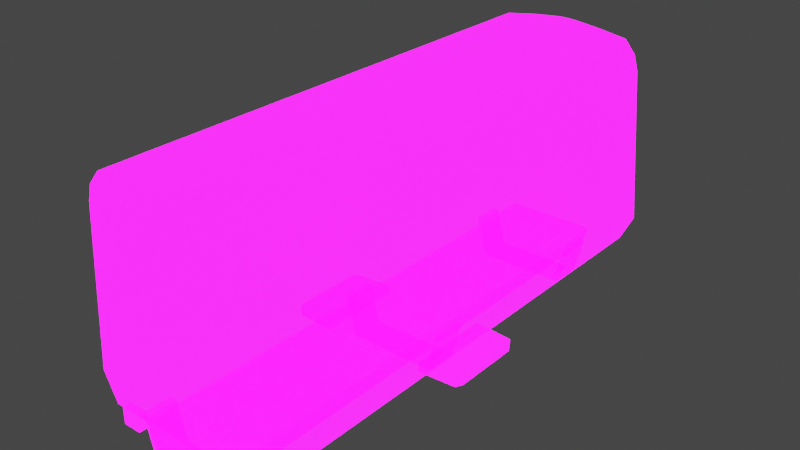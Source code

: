 # Source: GoodsEngine.blend  (saved by Blender 3.2.14; exported with 4.5.12 LTS)
import bpy
from mathutils import Matrix  # noqa: F401  (used for matrix-valued properties, if any)

bpy.ops.wm.read_factory_settings(use_empty=True)
scene = bpy.context.scene
scene.name = 'Scene'

# ---- collections
col_collection = bpy.data.collections.new('Collection'); scene.collection.children.link(col_collection)

# ---- images (referenced by path relative to the original .blend; pixels are not part of the script)
import os
ASSET_DIR = os.environ.get("B2B_ASSET_DIR", "")  # directory of the original .blend (textures are referenced by path, not embedded)
HERE = os.path.dirname(os.path.abspath(__file__))  # packed textures are extracted next to this script under _unpacked/

def load_image(name, relpath, width, height, colorspace="sRGB"):
    """Load a texture the original file referenced (path relative to the .blend, or extracted next to this script)."""
    p = next((c for c in (os.path.join(HERE, relpath), os.path.join(ASSET_DIR, relpath)) if relpath and os.path.exists(c)), "")
    if p:
        img = bpy.data.images.load(p, check_existing=True)
        img.name = name
    else:  # same state as the original file: an image datablock whose file is absent (Cycles renders it pink)
        img = bpy.data.images.new(name, width, height)
        img.source = "FILE"
        img.filepath = "//" + (relpath or name)
    img.colorspace_settings.name = colorspace
    return img
img_imphenziapalette01_256_gradientx4_png = load_image('ImphenziaPalette01-256-GradientX4.png', 'ImphenziaPalette01-256-GradientX4.png', 1024, 1024, 'sRGB')
img_imphenziapalette02_emission_png = load_image('ImphenziaPalette02-Emission.png', 'ImphenziaPalette02-Emission.png', 1024, 1024, 'sRGB')
img_imphenziapalette02_opacity_png = load_image('ImphenziaPalette02-Opacity.png', 'ImphenziaPalette02-Opacity.png', 1024, 1024, 'sRGB')

# ---- materials (node trees are filled in below, after node groups)
mat_gradient = bpy.data.materials.new('Gradient')
mat_gradient.alpha_threshold = 0.6481
mat_gradient.use_backface_culling = True
mat_gradient.use_raytrace_refraction = True
mat_gradient.use_screen_refraction = True
mat_gradient.use_sss_translucency = True
mat_gradient.thickness_mode = 'SLAB'
mat_gradient.use_thickness_from_shadow = True

# ---- node groups
ng_auto_smooth = bpy.data.node_groups.new('Auto Smooth', 'GeometryNodeTree')
_s = ng_auto_smooth.interface.new_socket(name='Geometry', in_out='OUTPUT', socket_type='NodeSocketGeometry')
_s = ng_auto_smooth.interface.new_socket(name='Geometry', in_out='INPUT', socket_type='NodeSocketGeometry')
_s = ng_auto_smooth.interface.new_socket(name='Angle', in_out='INPUT', socket_type='NodeSocketFloat')
_s.subtype = 'ANGLE'
_s.min_value = 0.0
_s.max_value = 3.142
ng_auto_smooth.is_modifier = True
_N = ng_auto_smooth.nodes; _L = ng_auto_smooth.links
n0 = _N.new('NodeGroupOutput'); n0.name = 'Group Output'; n0.location = (480, -100)
n1 = _N.new('NodeGroupInput'); n1.name = 'Group Input'; n1.location = (-420, -300)
n2 = _N.new('NodeGroupInput'); n2.name = 'Group Input.001'; n2.location = (-60, -100)
n3 = _N.new('GeometryNodeSetShadeSmooth'); n3.name = 'Set Shade Smooth'; n3.location = (120, -100)
n3.domain = 'EDGE'
n4 = _N.new('GeometryNodeSetShadeSmooth'); n4.name = 'Set Shade Smooth.001'; n4.location = (300, -100)
n5 = _N.new('GeometryNodeInputMeshEdgeAngle'); n5.name = 'Edge Angle'; n5.location = (-420, -220)
n6 = _N.new('GeometryNodeInputEdgeSmooth'); n6.name = 'Is Edge Smooth'; n6.location = (-60, -160)
n7 = _N.new('GeometryNodeInputShadeSmooth'); n7.name = 'Is Face Smooth'; n7.location = (-240, -340)
n8 = _N.new('FunctionNodeBooleanMath'); n8.name = 'Boolean Math'; n8.location = (-60, -220)
n9 = _N.new('FunctionNodeCompare'); n9.name = 'Compare'; n9.location = (-240, -180)
n9.operation = 'LESS_EQUAL'
_L.new(n5.outputs[0], n9.inputs[0])
_L.new(n4.outputs[0], n0.inputs[0])
_L.new(n1.outputs[1], n9.inputs[1])
_L.new(n9.outputs[0], n8.inputs[0])
_L.new(n7.outputs[0], n8.inputs[1])
_L.new(n2.outputs[0], n3.inputs[0])
_L.new(n6.outputs[0], n3.inputs[1])
_L.new(n3.outputs[0], n4.inputs[0])
_L.new(n8.outputs[0], n3.inputs[2])
n0.is_active_output = True

# ---- material node trees
mat_gradient.use_nodes = True; mat_gradient.node_tree.nodes.clear()
_N = mat_gradient.node_tree.nodes; _L = mat_gradient.node_tree.links
n0 = _N.new('ShaderNodeOutputMaterial'); n0.name = 'Material Output'; n0.location = (300, 300)
n1 = _N.new('ShaderNodeBsdfPrincipled'); n1.name = 'Principled BSDF'; n1.location = (10, 300)
n1.distribution = 'GGX'
n1.subsurface_method = 'BURLEY'
n1.inputs[3].default_value = 1.45
n1.inputs[28].default_value = 10.0
n2 = _N.new('ShaderNodeTexImage'); n2.name = 'Image Texture'; n2.location = (-460, 320)
n2.image = img_imphenziapalette01_256_gradientx4_png
n3 = _N.new('ShaderNodeTexImage'); n3.name = 'Image Texture.001'; n3.location = (-500, 0)
n3.image = img_imphenziapalette02_emission_png
n4 = _N.new('ShaderNodeTexImage'); n4.name = 'Image Texture.002'; n4.location = (-480, -300)
n4.image = img_imphenziapalette02_opacity_png
n5 = _N.new('ShaderNodeValue'); n5.name = 'Value'; n5.location = (300, 140)
n5.outputs[0].default_value = 0.0
_L.new(n1.outputs[0], n0.inputs[0])
_L.new(n2.outputs[0], n1.inputs[0])
_L.new(n3.outputs[0], n1.inputs[27])
_L.new(n4.outputs[0], n1.inputs[4])
_L.new(n5.outputs[0], n0.inputs[3])
n0.is_active_output = True

# ---- world
world_world = bpy.data.worlds.new('World'); scene.world = world_world
world_world.use_nodes = True; world_world.node_tree.nodes.clear()
_N = world_world.node_tree.nodes; _L = world_world.node_tree.links
n0 = _N.new('ShaderNodeOutputWorld'); n0.name = 'World Output'; n0.location = (300, 300)
n1 = _N.new('ShaderNodeBackground'); n1.name = 'Background'; n1.location = (10, 300)
n1.inputs[0].default_value = (0.05088, 0.05088, 0.05088, 1.0)
_L.new(n1.outputs[0], n0.inputs[0])
n0.is_active_output = True
world_world.color = (0.05088, 0.05088, 0.05088)
world_world.use_sun_shadow = False
world_world.sun_shadow_jitter_overblur = 0.0

# ---- meshes
me_cube_001 = bpy.data.meshes.new('Cube.001')
me_cube_001.from_pydata([(3.614, -9.621, -2.257), (2.548, -9.621, 4.615), (3.614, 9.621, -2.257), (2.548, 9.621, 4.615), (3.101, -9.621, -3.287), (3.101, 9.621, -3.287), (3.132, 9.621, 3.52), (3.132, -9.621, 3.521), (2.97, 9.621, 4.107), (2.97, -9.621, 4.107), (0.0, 9.621, -2.257), (0.0, 9.621, 4.911), (0.0, -9.621, -2.257), (0.0, -9.621, 4.911), (0.0, 9.621, -3.287), (0.0, -9.621, -3.287), (0.0, -9.621, 3.803), (0.0, 9.621, 3.848), (0.0, -9.621, 4.51), (0.0, 9.621, 4.46), (2.366, -9.621, -1.043), (2.144, -9.621, 2.897), (0.0, -9.621, -1.924), (0.0, -9.621, 3.435), (0.0, -9.621, -1.276), (0.0, -9.621, -1.913), (2.823, -9.621, -1.867), (2.563, -9.621, 3.198), (0.0, -9.621, -1.088), (0.0, -9.621, 3.107), (3.614, -3.207, -2.257), (3.614, 3.207, -2.257), (2.548, 3.207, 4.615), (2.548, -3.207, 4.615), (3.101, -3.207, -3.287), (3.101, 3.207, -3.287), (3.132, 3.207, 3.518), (3.132, -3.207, 3.518), (2.97, 3.207, 4.107), (2.97, -3.207, 4.107), (0.0, 3.207, -3.287), (0.0, -3.207, -3.287), (0.0, 3.207, 4.911), (0.0, -3.207, 4.911), (3.506, -4.232, -0.2005), (3.241, -4.232, 3.161), (3.241, -7.661, 3.161), (3.506, -7.661, -0.2005), (3.506, 8.128, -0.2005), (3.241, 8.128, 3.161), (3.241, 4.699, 3.161), (3.506, 4.699, -0.2005), (3.506, 1.714, -1.946), (3.241, 1.714, 3.161), (3.241, -1.714, 3.161), (3.506, -1.714, -1.946), (3.49, -4.475, 0.0485), (3.257, -4.475, 2.912), (3.257, -7.418, 2.912), (3.49, -7.418, 0.0485), (3.49, 7.885, 0.0485), (3.257, 7.885, 2.912), (3.257, 4.942, 2.912), (3.49, 4.942, 0.0485), (3.49, 1.472, -1.697), (3.257, 1.472, 2.912), (3.257, -1.472, 2.912), (3.49, -1.472, -1.697), (2.011, -1.474, -3.841), (2.011, 1.768, -3.841), (1.995, -1.474, -4.172), (1.995, 1.768, -4.172), (3.477, -1.377, -3.871), (3.477, 1.671, -3.871), (3.463, -1.377, -4.182), (3.463, 1.671, -4.182), (3.615, -1.138, -3.902), (3.615, 1.432, -3.902), (3.602, -1.138, -4.164), (3.602, 1.432, -4.164), (0.3166, 9.621, 4.904), (1.449, 9.621, 4.782), (2.092, 9.621, 4.682), (2.092, -9.621, 4.682), (1.449, -9.621, 4.782), (0.3166, -9.621, 4.904), (0.3166, 3.207, 4.904), (1.449, 3.207, 4.782), (2.092, 3.207, 4.682), (0.3166, -3.207, 4.904), (1.449, -3.207, 4.782), (2.092, -3.207, 4.682), (1.735, -9.621, -3.287), (0.0, -9.621, -3.287), (1.735, 9.546, -3.287), (0.0, 9.546, -3.287), (0.0, 9.546, -4.142), (0.0, -9.621, -4.142), (1.455, -9.621, -4.142), (1.455, 9.546, -4.142), (1.651, -9.621, -3.545), (1.565, -9.621, -3.801), (0.0, -9.621, -3.613), (0.0, -9.621, -3.474), (0.0, -9.621, -3.871), (0.0, -9.621, -3.731), (1.033, -9.621, -3.477), (1.033, -9.621, -3.617), (1.095, -9.621, -3.547), (1.033, -9.621, -3.731), (1.033, -9.621, -3.871), (1.095, -9.621, -3.801), (2.157, -9.435, -3.287), (1.918, -9.435, -3.287), (2.157, -8.365, -3.287), (1.918, -8.365, -3.287), (1.559, -8.365, -4.674), (1.559, -9.435, -4.674), (1.799, -9.435, -4.674), (1.799, -8.365, -4.674), (1.559, -8.365, -4.834), (1.559, -9.435, -4.834), (1.723, -9.435, -4.808), (1.723, -8.365, -4.808), (0.0, -8.365, -4.674), (0.0, -9.435, -4.674), (0.0, -8.365, -4.834), (0.0, -9.435, -4.834), (2.157, -0.4106, -3.287), (1.918, -0.4106, -3.287), (2.157, 0.6587, -3.287), (1.918, 0.6587, -3.287), (1.559, 0.6587, -4.674), (1.559, -0.4106, -4.674), (1.799, -0.4106, -4.674), (1.799, 0.6587, -4.674), (1.559, 0.6587, -4.834), (1.559, -0.4106, -4.834), (1.723, -0.4106, -4.808), (1.723, 0.6587, -4.808), (0.0, 0.6587, -4.674), (0.0, -0.4106, -4.674), (0.0, 0.6587, -4.834), (0.0, -0.4106, -4.834), (2.157, 7.508, -3.287), (1.918, 7.508, -3.287), (2.157, 8.577, -3.287), (1.918, 8.577, -3.287), (1.559, 8.577, -4.674), (1.559, 7.508, -4.674), (1.799, 7.508, -4.674), (1.799, 8.577, -4.674), (1.559, 8.577, -4.834), (1.559, 7.508, -4.834), (1.723, 7.508, -4.808), (1.723, 8.577, -4.808), (0.0, 8.577, -4.674), (0.0, 7.508, -4.674), (0.0, 8.577, -4.834), (0.0, 7.508, -4.834), (2.542, -9.621, 4.129), (2.54, -9.621, 3.562), (2.703, -9.647, -3.395), (2.309, -9.647, -3.395), (2.844, -9.335, -3.287), (2.167, -9.335, -3.287), (2.167, -9.335, -3.891), (2.309, -9.647, -3.782), (2.703, -9.647, -3.782), (2.844, -9.335, -3.891), (2.167, -9.647, -3.287), (2.844, -9.647, -3.287), (2.167, -9.647, -3.891), (2.844, -9.647, -3.891), (2.506, -9.647, -3.315), (2.506, -9.647, -3.862), (2.784, -9.647, -3.589), (2.228, -9.647, -3.589), (2.506, -9.647, -3.589), (0.3793, -9.621, 3.781), (0.3797, -9.621, 4.48), (0.2789, -9.621, 3.972), (0.0, -9.621, 3.795), (0.2789, -9.621, 4.312), (0.0, -9.621, 4.497), (0.0, -9.621, 4.158), (0.161, -9.621, 3.846), (0.161, -9.621, 4.443), (0.3221, -9.621, 4.138), (0.1657, -9.621, 4.154)], [], [(39, 33, 1, 9), (19, 11, 80, 81, 82, 3, 8), (41, 34, 4, 15), (30, 0, 4, 34), (56, 57, 58, 59), (10, 2, 5, 14), (37, 39, 9, 7), (10, 17, 6, 2), (17, 19, 8, 6), (7, 9, 160, 161), (9, 1, 160), (0, 12, 15, 4), (28, 20, 21, 29), (89, 43, 13, 85), (20, 28, 22, 26), (21, 20, 26, 27), (29, 21, 27, 23), (28, 29, 23, 22), (0, 7, 161, 27, 26, 22, 24, 25, 12), (80, 11, 42, 86), (86, 42, 43, 89), (6, 8, 38, 36), (36, 38, 39, 37), (60, 61, 62, 63), (64, 65, 66, 67), (2, 31, 35, 5), (31, 30, 34, 35), (14, 5, 35, 40), (40, 35, 34, 41), (8, 3, 32, 38), (38, 32, 33, 39), (30, 37, 45, 44), (37, 7, 46, 45), (7, 0, 47, 46), (0, 30, 44, 47), (2, 6, 49, 48), (6, 36, 50, 49), (36, 31, 51, 50), (31, 2, 48, 51), (31, 36, 53, 52), (36, 37, 54, 53), (37, 30, 55, 54), (30, 31, 52, 55), (44, 45, 57, 56), (45, 46, 58, 57), (46, 47, 59, 58), (47, 44, 56, 59), (48, 49, 61, 60), (49, 50, 62, 61), (50, 51, 63, 62), (51, 48, 60, 63), (52, 53, 65, 64), (53, 54, 66, 65), (54, 55, 67, 66), (55, 52, 64, 67), (69, 71, 70, 68), (75, 73, 77, 79), (71, 69, 73, 75), (69, 68, 72, 73), (68, 70, 74, 72), (70, 71, 75, 74), (77, 76, 78, 79), (73, 72, 76, 77), (72, 74, 78, 76), (74, 75, 79, 78), (32, 88, 91, 33), (88, 87, 90, 91), (87, 86, 89, 90), (3, 82, 88, 32), (82, 81, 87, 88), (81, 80, 86, 87), (33, 91, 83, 1), (91, 90, 84, 83), (90, 89, 85, 84), (95, 93, 92, 94), (96, 99, 98, 97), (94, 92, 100, 101, 98, 99), (95, 94, 99, 96), (100, 108, 107, 102, 105, 109, 111, 101), (101, 111, 110, 104, 97, 98), (106, 107, 108), (109, 110, 111), (102, 107, 106, 103), (104, 110, 109, 105), (92, 93, 103, 106, 108, 100), (115, 113, 112, 114), (116, 119, 123, 120), (115, 114, 119, 116), (112, 113, 117, 118), (114, 112, 118, 119), (113, 115, 116, 117), (120, 123, 122, 121), (118, 117, 121, 122), (119, 118, 122, 123), (121, 117, 125, 127), (125, 124, 126, 127), (120, 121, 127, 126), (116, 120, 126, 124), (117, 116, 124, 125), (131, 129, 128, 130), (132, 135, 139, 136), (131, 130, 135, 132), (128, 129, 133, 134), (130, 128, 134, 135), (129, 131, 132, 133), (136, 139, 138, 137), (134, 133, 137, 138), (135, 134, 138, 139), (137, 133, 141, 143), (141, 140, 142, 143), (136, 137, 143, 142), (132, 136, 142, 140), (133, 132, 140, 141), (147, 145, 144, 146), (148, 151, 155, 152), (147, 146, 151, 148), (144, 145, 149, 150), (146, 144, 150, 151), (145, 147, 148, 149), (152, 155, 154, 153), (150, 149, 153, 154), (151, 150, 154, 155), (153, 149, 157, 159), (157, 156, 158, 159), (152, 153, 159, 158), (148, 152, 158, 156), (149, 148, 156, 157), (160, 1, 83, 84, 85, 13, 18, 180), (27, 161, 179, 182, 23), (189, 187, 184, 185), (165, 170, 171, 164), (166, 169, 173, 172), (164, 171, 173, 169), (170, 165, 166, 172), (165, 164, 169, 166), (178, 177, 167, 175), (163, 174, 162, 171, 170), (168, 175, 167, 172, 173), (162, 176, 168, 173, 171), (167, 177, 163, 170, 172), (176, 178, 175, 168), (162, 174, 178, 176), (174, 163, 177, 178), (161, 160, 180, 179), (182, 179, 181, 186, 16), (180, 18, 184, 187, 183), (179, 180, 183, 188, 181), (186, 189, 185, 16), (181, 188, 189, 186), (188, 183, 187, 189)])
me_cube_001.polygons.foreach_set('use_smooth', [True] * 150)
_uv = me_cube_001.uv_layers.new(name='UVMap')
_uv.uv.foreach_set('vector', [0.2367, 0.8494, 0.2367, 0.8502, 0.2367, 0.8502, 0.2367, 0.8494, 0.2315, 0.8494, 0.2315, 0.8502, 0.2321, 0.8502, 0.2345, 0.8502, 0.2358, 0.8502, 0.2367, 0.8502, 0.2367, 0.8494, 0.2315, 0.8383, 0.2363, 0.8383, 0.2363, 0.8383, 0.2315, 0.8383, 0.2367, 0.8396, 0.2367, 0.8396, 0.2363, 0.8383, 0.2363, 0.8383, 0.6461, 0.4076, 0.6461, 0.4116, 0.6461, 0.4116, 0.6461, 0.4076, 0.2315, 0.8396, 0.2367, 0.8396, 0.2363, 0.8383, 0.2315, 0.8383, 0.2367, 0.8486, 0.2367, 0.8494, 0.2367, 0.8494, 0.2367, 0.8486, 0.2315, 0.8396, 0.2315, 0.8486, 0.2367, 0.8486, 0.2367, 0.8396, 0.2315, 0.8486, 0.2315, 0.8494, 0.2367, 0.8494, 0.2367, 0.8486, 0.2367, 0.8486, 0.2367, 0.8494, 0.236, 0.8494, 0.2357, 0.8486, 0.2367, 0.8494, 0.2367, 0.8502, 0.236, 0.8494, 0.2367, 0.8396, 0.2315, 0.8396, 0.2315, 0.8383, 0.2363, 0.8383, 0.6469, 0.4059, 0.6506, 0.4061, 0.6511, 0.42, 0.6469, 0.4199, 0.2168, 0.5841, 0.2162, 0.5841, 0.2162, 0.5841, 0.2168, 0.5841, 0.4582, 0.9478, 0.4569, 0.9477, 0.4567, 0.9473, 0.4583, 0.9474, 0.4583, 0.9524, 0.4582, 0.9478, 0.4583, 0.9474, 0.4585, 0.9528, 0.4569, 0.9523, 0.4583, 0.9524, 0.4585, 0.9528, 0.4567, 0.9527, 0.6469, 0.4059, 0.6469, 0.4199, 0.6463, 0.4211, 0.6463, 0.4046, 0.2367, 0.8396, 0.2367, 0.8486, 0.2357, 0.8486, 0.2357, 0.8469, 0.2352, 0.841, 0.2315, 0.8409, 0.2351, 0.8396, 0.2315, 0.8399, 0.2315, 0.8396, 0.2168, 0.5841, 0.2162, 0.5841, 0.2162, 0.5841, 0.2168, 0.5841, 0.2168, 0.5841, 0.2162, 0.5841, 0.2162, 0.5841, 0.2168, 0.5841, 0.2367, 0.8486, 0.2367, 0.8494, 0.2367, 0.8494, 0.2367, 0.8486, 0.2367, 0.8486, 0.2367, 0.8494, 0.2367, 0.8494, 0.2367, 0.8486, 0.6461, 0.4076, 0.6461, 0.4116, 0.6461, 0.4116, 0.6461, 0.4076, 0.6461, 0.4076, 0.6461, 0.4116, 0.6461, 0.4116, 0.6461, 0.4076, 0.2367, 0.8396, 0.2367, 0.8396, 0.2363, 0.8383, 0.2363, 0.8383, 0.2367, 0.8396, 0.2367, 0.8396, 0.2363, 0.8383, 0.2363, 0.8383, 0.2315, 0.8383, 0.2363, 0.8383, 0.2363, 0.8383, 0.2315, 0.8383, 0.2315, 0.8383, 0.2363, 0.8383, 0.2363, 0.8383, 0.2315, 0.8383, 0.2367, 0.8494, 0.2367, 0.8502, 0.2367, 0.8502, 0.2367, 0.8494, 0.2367, 0.8494, 0.2367, 0.8502, 0.2367, 0.8502, 0.2367, 0.8494, 0.2367, 0.8396, 0.2367, 0.8486, 0.2367, 0.8466, 0.2367, 0.8416, 0.2367, 0.8486, 0.2367, 0.8486, 0.2367, 0.8466, 0.2367, 0.8466, 0.2367, 0.8486, 0.2367, 0.8396, 0.2367, 0.8416, 0.2367, 0.8466, 0.2367, 0.8396, 0.2367, 0.8396, 0.2367, 0.8416, 0.2367, 0.8416, 0.2367, 0.8396, 0.2367, 0.8486, 0.2367, 0.8466, 0.2367, 0.8416, 0.2367, 0.8486, 0.2367, 0.8486, 0.2367, 0.8466, 0.2367, 0.8466, 0.2367, 0.8486, 0.2367, 0.8396, 0.2367, 0.8416, 0.2367, 0.8466, 0.2367, 0.8396, 0.2367, 0.8396, 0.2367, 0.8416, 0.2367, 0.8416, 0.2367, 0.8396, 0.2367, 0.8486, 0.2367, 0.8466, 0.2367, 0.8416, 0.2367, 0.8486, 0.2367, 0.8486, 0.2367, 0.8466, 0.2367, 0.8466, 0.2367, 0.8486, 0.2367, 0.8396, 0.2367, 0.8416, 0.2367, 0.8466, 0.2367, 0.8396, 0.2367, 0.8396, 0.2367, 0.8416, 0.2367, 0.8416, 0.4655, 0.9464, 0.4655, 0.9509, 0.4655, 0.9506, 0.4655, 0.9467, 0.4655, 0.9509, 0.4655, 0.9509, 0.4655, 0.9506, 0.4655, 0.9506, 0.4655, 0.9509, 0.4655, 0.9464, 0.4655, 0.9467, 0.4655, 0.9506, 0.4655, 0.9464, 0.4655, 0.9464, 0.4655, 0.9467, 0.4655, 0.9467, 0.4655, 0.9464, 0.4655, 0.9509, 0.4655, 0.9506, 0.4655, 0.9467, 0.4655, 0.9509, 0.4655, 0.9509, 0.4655, 0.9506, 0.4655, 0.9506, 0.4655, 0.9509, 0.4655, 0.9464, 0.4655, 0.9467, 0.4655, 0.9506, 0.4655, 0.9464, 0.4655, 0.9464, 0.4655, 0.9467, 0.4655, 0.9467, 0.4655, 0.9464, 0.4655, 0.9509, 0.4655, 0.9506, 0.4655, 0.9467, 0.4655, 0.9509, 0.4655, 0.9509, 0.4655, 0.9506, 0.4655, 0.9506, 0.4655, 0.9509, 0.4655, 0.9464, 0.4655, 0.9467, 0.4655, 0.9506, 0.4655, 0.9464, 0.4655, 0.9464, 0.4655, 0.9467, 0.4655, 0.9467, 0.2162, 0.5149, 0.2162, 0.5149, 0.2162, 0.5149, 0.2162, 0.5149, 0.2162, 0.5149, 0.2162, 0.5149, 0.2162, 0.5149, 0.2162, 0.5149, 0.2162, 0.5149, 0.2162, 0.5149, 0.2162, 0.5149, 0.2162, 0.5149, 0.2162, 0.5149, 0.2162, 0.5149, 0.2162, 0.5149, 0.2162, 0.5149, 0.2162, 0.5149, 0.2162, 0.5149, 0.2162, 0.5149, 0.2162, 0.5149, 0.2162, 0.5149, 0.2162, 0.5149, 0.2162, 0.5149, 0.2162, 0.5149, 0.2162, 0.5149, 0.2162, 0.5149, 0.2162, 0.5149, 0.2162, 0.5149, 0.2162, 0.5149, 0.2162, 0.5149, 0.2162, 0.5149, 0.2162, 0.5149, 0.2162, 0.5149, 0.2162, 0.5149, 0.2162, 0.5149, 0.2162, 0.5149, 0.2162, 0.5149, 0.2162, 0.5149, 0.2162, 0.5149, 0.2162, 0.5149, 0.211, 0.5709, 0.2101, 0.5709, 0.2101, 0.5709, 0.211, 0.5709, 0.2205, 0.5841, 0.2192, 0.5841, 0.2192, 0.5841, 0.2205, 0.5841, 0.2088, 0.5709, 0.2064, 0.5709, 0.2064, 0.5709, 0.2088, 0.5709, 0.211, 0.5709, 0.2101, 0.5709, 0.2101, 0.5709, 0.211, 0.5709, 0.2205, 0.5841, 0.2192, 0.5841, 0.2192, 0.5841, 0.2205, 0.5841, 0.2088, 0.5709, 0.2064, 0.5709, 0.2064, 0.5709, 0.2088, 0.5709, 0.211, 0.5709, 0.2101, 0.5709, 0.2101, 0.5709, 0.211, 0.5709, 0.2205, 0.5841, 0.2192, 0.5841, 0.2192, 0.5841, 0.2205, 0.5841, 0.2088, 0.5709, 0.2064, 0.5709, 0.2064, 0.5709, 0.2088, 0.5709, 0.2186, 0.5736, 0.2186, 0.5736, 0.2186, 0.5736, 0.2186, 0.5736, 0.2186, 0.5736, 0.2186, 0.5736, 0.2186, 0.5736, 0.2186, 0.5736, 0.2186, 0.5736, 0.2186, 0.5736, 0.2186, 0.5736, 0.2186, 0.5736, 0.2186, 0.5736, 0.2186, 0.5736, 0.2186, 0.5736, 0.2186, 0.5736, 0.2186, 0.5736, 0.2186, 0.5736, 0.2186, 0.5736, 0.2186, 0.5736, 0.2186, 0.5736, 0.2186, 0.5736, 0.2186, 0.5736, 0.2186, 0.5736, 0.2186, 0.5736, 0.2186, 0.5736, 0.2186, 0.5736, 0.2186, 0.5736, 0.2186, 0.5736, 0.2186, 0.5736, 0.2186, 0.5736, 0.2186, 0.5736, 0.2178, 0.5943, 0.2178, 0.5943, 0.2178, 0.5943, 0.2178, 0.5943, 0.2178, 0.5943, 0.2178, 0.5943, 0.2178, 0.5943, 0.2178, 0.5943, 0.2178, 0.5943, 0.2178, 0.5943, 0.2178, 0.5943, 0.2178, 0.5943, 0.2178, 0.5943, 0.2178, 0.5943, 0.2186, 0.5736, 0.2186, 0.5736, 0.2186, 0.5736, 0.2186, 0.5736, 0.2186, 0.5736, 0.2186, 0.5736, 0.2186, 0.5736, 0.2186, 0.5736, 0.2186, 0.5736, 0.2186, 0.5736, 0.2186, 0.5736, 0.2186, 0.5736, 0.2186, 0.5736, 0.2186, 0.5736, 0.2186, 0.5736, 0.2186, 0.5736, 0.2186, 0.5736, 0.2186, 0.5736, 0.2186, 0.5736, 0.2186, 0.5736, 0.2186, 0.5736, 0.2186, 0.5736, 0.2186, 0.5736, 0.2186, 0.5736, 0.2186, 0.5736, 0.2186, 0.5736, 0.2186, 0.5736, 0.2186, 0.5736, 0.2186, 0.5736, 0.2186, 0.5736, 0.2186, 0.5736, 0.2186, 0.5736, 0.2186, 0.5736, 0.2186, 0.5736, 0.2186, 0.5736, 0.2186, 0.5736, 0.2186, 0.5736, 0.2186, 0.5736, 0.2186, 0.5736, 0.2186, 0.5736, 0.2186, 0.5736, 0.2186, 0.5736, 0.2186, 0.5736, 0.2186, 0.5736, 0.2186, 0.5736, 0.2186, 0.5736, 0.2186, 0.5736, 0.2186, 0.5736, 0.2186, 0.5736, 0.2186, 0.5736, 0.2186, 0.5736, 0.2186, 0.5736, 0.2186, 0.5736, 0.2186, 0.5736, 0.2186, 0.5736, 0.2186, 0.5736, 0.2186, 0.5736, 0.2186, 0.5736, 0.2186, 0.5736, 0.2186, 0.5736, 0.2186, 0.5736, 0.2186, 0.5736, 0.2186, 0.5736, 0.2186, 0.5736, 0.2186, 0.5736, 0.2186, 0.5736, 0.2186, 0.5736, 0.2186, 0.5736, 0.2186, 0.5736, 0.2186, 0.5736, 0.2186, 0.5736, 0.2186, 0.5736, 0.2186, 0.5736, 0.2186, 0.5736, 0.2186, 0.5736, 0.2186, 0.5736, 0.2186, 0.5736, 0.2186, 0.5736, 0.2186, 0.5736, 0.2186, 0.5736, 0.2186, 0.5736, 0.2186, 0.5736, 0.2186, 0.5736, 0.2186, 0.5736, 0.2186, 0.5736, 0.2186, 0.5736, 0.2186, 0.5736, 0.2186, 0.5736, 0.2186, 0.5736, 0.2186, 0.5736, 0.2186, 0.5736, 0.2186, 0.5736, 0.2186, 0.5736, 0.2186, 0.5736, 0.2186, 0.5736, 0.2186, 0.5736, 0.2186, 0.5736, 0.2186, 0.5736, 0.2186, 0.5736, 0.2186, 0.5736, 0.2186, 0.5736, 0.2186, 0.5736, 0.2186, 0.5736, 0.2186, 0.5736, 0.2186, 0.5736, 0.2186, 0.5736, 0.2186, 0.5736, 0.2186, 0.5736, 0.2186, 0.5736, 0.2186, 0.5736, 0.2186, 0.5736, 0.2186, 0.5736, 0.2186, 0.5736, 0.2186, 0.5736, 0.2186, 0.5736, 0.2186, 0.5736, 0.2186, 0.5736, 0.2186, 0.5736, 0.2186, 0.5736, 0.2186, 0.5736, 0.2186, 0.5736, 0.2186, 0.5736, 0.2186, 0.5736, 0.2186, 0.5736, 0.2186, 0.5736, 0.2186, 0.5736, 0.2186, 0.5736, 0.2186, 0.5736, 0.2186, 0.5736, 0.2186, 0.5736, 0.2186, 0.5736, 0.2186, 0.5736, 0.2186, 0.5736, 0.2186, 0.5736, 0.2186, 0.5736, 0.2186, 0.5736, 0.2186, 0.5736, 0.2186, 0.5736, 0.2186, 0.5736, 0.2186, 0.5736, 0.2186, 0.5736, 0.2186, 0.5736, 0.2186, 0.5736, 0.2186, 0.5736, 0.2186, 0.5736, 0.2186, 0.5736, 0.2186, 0.5736, 0.2186, 0.5736, 0.2186, 0.5736, 0.2186, 0.5736, 0.2186, 0.5736, 0.2186, 0.5736, 0.2186, 0.5736, 0.2186, 0.5736, 0.2186, 0.5736, 0.2186, 0.5736, 0.2186, 0.5736, 0.2186, 0.5736, 0.2186, 0.5736, 0.2186, 0.5736, 0.2186, 0.5736, 0.2186, 0.5736, 0.2186, 0.5736, 0.2186, 0.5736, 0.2186, 0.5736, 0.2186, 0.5736, 0.2186, 0.5736, 0.2186, 0.5736, 0.2186, 0.5736, 0.2186, 0.5736, 0.2186, 0.5736, 0.2186, 0.5736, 0.2186, 0.5736, 0.2186, 0.5736, 0.465, 0.9509, 0.4658, 0.9518, 0.4649, 0.9518, 0.4635, 0.9518, 0.4612, 0.9518, 0.4605, 0.9518, 0.4605, 0.951, 0.4612, 0.951, 0.4648, 0.9484, 0.4648, 0.9501, 0.4612, 0.9501, 0.4605, 0.9499, 0.4605, 0.9484, 0.6414, 0.4189, 0.6414, 0.4189, 0.6414, 0.4189, 0.6414, 0.4189, 0.2265, 0.5096, 0.2265, 0.5096, 0.2313, 0.5096, 0.2313, 0.5096, 0.2265, 0.5096, 0.2313, 0.5096, 0.2313, 0.5096, 0.2265, 0.5096, 0.2313, 0.5096, 0.2313, 0.5096, 0.2313, 0.5096, 0.2313, 0.5096, 0.2265, 0.5096, 0.2265, 0.5096, 0.2265, 0.5096, 0.2265, 0.5096, 0.2265, 0.5096, 0.2313, 0.5096, 0.2313, 0.5096, 0.2265, 0.5096, 0.6396, 0.4156, 0.6393, 0.4156, 0.6393, 0.4156, 0.6396, 0.4156, 0.2269, 0.5096, 0.2289, 0.5096, 0.2309, 0.5096, 0.2313, 0.5096, 0.2265, 0.5096, 0.2309, 0.5096, 0.2289, 0.5096, 0.2269, 0.5096, 0.2265, 0.5096, 0.2313, 0.5096, 0.2309, 0.5096, 0.2309, 0.5096, 0.2309, 0.5096, 0.2313, 0.5096, 0.2313, 0.5096, 0.2269, 0.5096, 0.2269, 0.5096, 0.2269, 0.5096, 0.2265, 0.5096, 0.2265, 0.5096, 0.64, 0.4156, 0.6396, 0.4156, 0.6396, 0.4156, 0.64, 0.4156, 0.64, 0.4156, 0.6396, 0.4156, 0.6396, 0.4156, 0.64, 0.4156, 0.6396, 0.4156, 0.6393, 0.4156, 0.6393, 0.4156, 0.6396, 0.4156, 0.4648, 0.9501, 0.465, 0.9509, 0.4612, 0.951, 0.4612, 0.9501, 0.4605, 0.9499, 0.4612, 0.9501, 0.4611, 0.9501, 0.4608, 0.9501, 0.4605, 0.9501, 0.4612, 0.951, 0.4605, 0.951, 0.4605, 0.9509, 0.4608, 0.9509, 0.4611, 0.9509, 0.4612, 0.9501, 0.4612, 0.951, 0.4611, 0.9509, 0.4611, 0.9505, 0.4611, 0.9501, 0.6414, 0.4188, 0.6414, 0.4189, 0.6414, 0.4189, 0.6414, 0.4188, 0.6415, 0.4188, 0.6415, 0.4189, 0.6414, 0.4189, 0.6414, 0.4188, 0.6415, 0.4189, 0.6415, 0.4189, 0.6414, 0.4189, 0.6414, 0.4189])
me_cube_001.materials.append(mat_gradient)
me_cube_001.use_remesh_fix_poles = True
me_cube_001.use_remesh_preserve_attributes = False
me_cube_001.use_mirror_vertex_groups = False
me_cube_001.update()

# ---- objects
ob_trains = bpy.data.objects.new('Trains', me_cube_001)

# ---- transforms, parenting, visibility, modifiers, constraints
ob_trains.location = (0.0, 0.0, 5.0)
ob_trains.lineart.crease_threshold = 0.0
_m = ob_trains.modifiers.new('Mirror', 'MIRROR')
_m.use_clip = True
_m = ob_trains.modifiers.new('Auto Smooth', 'NODES')
_m.node_group = ng_auto_smooth
_gi = [s.identifier for s in ng_auto_smooth.interface.items_tree if s.item_type == 'SOCKET' and s.in_out == 'INPUT']
_m[_gi[1]] = 0.5236  # Angle

# ---- collection membership
col_collection.objects.link(ob_trains)

# ---- scene / render settings (as saved in the file)
scene.frame_start = 1; scene.frame_end = 250; scene.frame_set(0)
scene.render.engine = 'BLENDER_EEVEE_NEXT'
scene.cycles.use_denoising = False
scene.cycles.samples = 128
scene.cycles.sampling_pattern = 'TABULATED_SOBOL'
scene.cycles.use_adaptive_sampling = False
scene.cycles.use_light_tree = False
scene.eevee.use_gtao = True
scene.view_settings.view_transform = 'Filmic'
bpy.context.view_layer.update()

# ---- added for rendering (the .blend has no active camera and no usable light): camera, sun
cam_auto = bpy.data.cameras.new('AutoCamera')
cam_auto.lens = 50.0
cam_auto.sensor_width = 36.0
cam_auto.clip_end = 1000.0
ob_auto_camera = bpy.data.objects.new('AutoCamera', cam_auto)
scene.collection.objects.link(ob_auto_camera)
ob_auto_camera.location = (21.0676, -25.2945, 21.8929)
ob_auto_camera.rotation_euler = (1.09748, -7.21219e-08, 0.694738)
scene.camera = ob_auto_camera
light_auto_sun = bpy.data.lights.new('AutoSun', 'SUN')
light_auto_sun.energy = 3.0
light_auto_sun.angle = 0.0523599
ob_auto_sun = bpy.data.objects.new('AutoSun', light_auto_sun)
scene.collection.objects.link(ob_auto_sun)
ob_auto_sun.rotation_euler = (0.872665, 0.174533, 0.523599)
bpy.context.view_layer.update()
